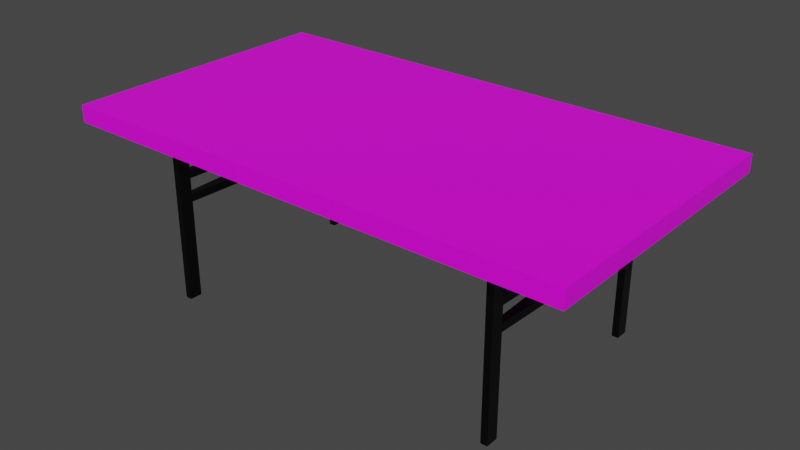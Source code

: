 # Source: Table.blend  (saved by Blender 2.91.10; exported with 4.5.12 LTS)
import bpy
from mathutils import Matrix  # noqa: F401  (used for matrix-valued properties, if any)

bpy.ops.wm.read_factory_settings(use_empty=True)
scene = bpy.context.scene
scene.name = 'Scene'

# ---- images (referenced by path relative to the original .blend; pixels are not part of the script)
import os
ASSET_DIR = os.environ.get("B2B_ASSET_DIR", "")  # directory of the original .blend (textures are referenced by path, not embedded)
HERE = os.path.dirname(os.path.abspath(__file__))  # packed textures are extracted next to this script under _unpacked/

def load_image(name, relpath, width, height, colorspace="sRGB"):
    """Load a texture the original file referenced (path relative to the .blend, or extracted next to this script)."""
    p = next((c for c in (os.path.join(HERE, relpath), os.path.join(ASSET_DIR, relpath)) if relpath and os.path.exists(c)), "")
    if p:
        img = bpy.data.images.load(p, check_existing=True)
        img.name = name
    else:  # same state as the original file: an image datablock whose file is absent (Cycles renders it pink)
        img = bpy.data.images.new(name, width, height)
        img.source = "FILE"
        img.filepath = "//" + (relpath or name)
    img.colorspace_settings.name = colorspace
    return img
img_table_png = load_image('table.png', 'table.png', 1024, 1024, 'sRGB')

# ---- materials (node trees are filled in below, after node groups)
mat_table = bpy.data.materials.new('Table')
mat_table.use_transparent_shadow = False
mat_legs = bpy.data.materials.new('Legs')
mat_legs.use_transparent_shadow = False

# ---- material node trees
mat_table.use_nodes = True; mat_table.node_tree.nodes.clear()
_N = mat_table.node_tree.nodes; _L = mat_table.node_tree.links
n0 = _N.new('ShaderNodeBsdfPrincipled'); n0.name = 'Principled BSDF'; n0.location = (10, 300)
n0.distribution = 'GGX'
n0.subsurface_method = 'BURLEY'
n0.inputs[3].default_value = 1.45
n0.inputs[27].default_value = (0.0, 0.0, 0.0, 1.0)
n0.inputs[28].default_value = 1.0
n1 = _N.new('ShaderNodeOutputMaterial'); n1.name = 'Material Output'; n1.location = (300, 300)
n2 = _N.new('ShaderNodeTexImage'); n2.name = 'Image Texture'; n2.location = (-280, 280)
n2.image = img_table_png
_L.new(n0.outputs[0], n1.inputs[0])
_L.new(n2.outputs[0], n0.inputs[0])
n1.is_active_output = True
mat_legs.use_nodes = True; mat_legs.node_tree.nodes.clear()
_N = mat_legs.node_tree.nodes; _L = mat_legs.node_tree.links
n0 = _N.new('ShaderNodeBsdfPrincipled'); n0.name = 'Principled BSDF'; n0.location = (10, 300)
n0.distribution = 'GGX'
n0.subsurface_method = 'BURLEY'
n0.inputs[0].default_value = (0.0331, 0.0331, 0.0331, 1.0)
n0.inputs[1].default_value = 1.0
n0.inputs[2].default_value = 0.3209
n0.inputs[3].default_value = 1.45
n0.inputs[13].default_value = 0.4925
n0.inputs[27].default_value = (0.0, 0.0, 0.0, 1.0)
n0.inputs[28].default_value = 1.0
n1 = _N.new('ShaderNodeOutputMaterial'); n1.name = 'Material Output'; n1.location = (300, 300)
_L.new(n0.outputs[0], n1.inputs[0])
n1.is_active_output = True

# ---- world
world_world = bpy.data.worlds.new('World'); scene.world = world_world
world_world.use_nodes = True; world_world.node_tree.nodes.clear()
_N = world_world.node_tree.nodes; _L = world_world.node_tree.links
n0 = _N.new('ShaderNodeOutputWorld'); n0.name = 'World Output'; n0.location = (300, 300)
n1 = _N.new('ShaderNodeBackground'); n1.name = 'Background'; n1.location = (10, 300)
n1.inputs[0].default_value = (0.05088, 0.05088, 0.05088, 1.0)
_L.new(n1.outputs[0], n0.inputs[0])
n0.is_active_output = True
world_world.color = (0.05088, 0.05088, 0.05088)
world_world.use_sun_shadow = False
world_world.sun_shadow_jitter_overblur = 0.0

# ---- meshes
me_plane = bpy.data.meshes.new('Plane')
me_plane.from_pydata([(-1.367, -0.7558, 1.0), (1.367, -0.7558, 1.0), (-1.367, 0.7558, 1.0), (1.367, 0.7558, 1.0), (-1.367, -0.7558, 0.9097), (1.367, -0.7558, 0.9097), (-1.367, 0.7558, 0.9097), (1.367, 0.7558, 0.9097)], [], [(0, 2, 3, 1), (4, 5, 7, 6), (3, 2, 6, 7), (0, 1, 5, 4), (1, 3, 7, 5), (2, 0, 4, 6)])
_uv = me_plane.uv_layers.new(name='UVMap')
_uv.uv.foreach_set('vector', [0.9999, 4.361e-08, 0.9999, 1.0, 7.436e-05, 1.0, 7.44e-05, -4.36e-08, 0.2222, 1.0, 0.2222, 0.0, 0.3171, 0.0, 0.3171, 1.0, 0.0, 0.9323, 0.0, 0.6258, 0.04737, 0.6258, 0.04737, 0.9323, 0.0, 0.6258, 0.0, 0.9323, 0.04737, 0.9323, 0.04737, 0.6258, 0.0, 0.6258, 0.0, 0.9323, 0.04737, 0.9323, 0.04737, 0.6258, 0.0, 0.6258, 0.0, 0.9323, 0.04737, 0.9323, 0.04737, 0.6258])
me_plane.materials.append(mat_table)
me_plane.use_remesh_fix_poles = True
me_plane.use_remesh_preserve_attributes = False
me_plane.use_mirror_vertex_groups = False
me_plane.update()
me_cube = bpy.data.meshes.new('Cube')
me_cube.from_pydata([(-0.9483, -0.5039, 0.5706), (-0.9483, -0.5717, 0.9235), (-0.9125, -0.5717, 0.6558), (-0.9125, -0.5717, 0.6941), (-0.9125, -0.5039, 0.5706), (-0.9125, -0.5717, 0.9235), (-0.9483, -0.5717, 0.6941), (-0.9483, -0.5717, 0.6558), (-0.9483, -0.5717, 0.5706), (-0.9483, -0.5039, 0.9235), (-0.9125, -0.5717, 0.5706), (-0.9125, -0.5039, 0.9235), (-0.9125, -0.5039, 0.6941), (-0.9125, -0.5039, 0.6558), (-0.9483, -0.5039, 0.6941), (-0.9483, -0.5039, 0.6558), (-0.9672, 0.0, 0.6941), (-0.9672, 0.0, 0.6558), (-0.8936, 0.0, 0.6941), (-0.8936, 0.0, 0.6558), (-0.9483, -0.5039, 0.5289), (-0.9125, -0.5039, 0.5289), (-0.9483, -0.5717, 0.5289), (-0.9125, -0.5717, 0.5289), (-0.9125, -0.5717, 0.0), (-0.9483, -0.5717, 0.0), (-0.9125, -0.5039, 0.0), (-0.9483, -0.5039, 0.0), (-0.9672, 0.0, 0.5706), (-0.8936, 0.0, 0.5706), (-0.9672, 0.0, 0.5289), (-0.8936, 0.0, 0.5289)], [], [(2, 3, 6, 7), (2, 7, 8, 10), (12, 11, 5, 3), (3, 5, 1, 6), (15, 13, 4, 0), (11, 9, 1, 5), (7, 6, 14, 15), (7, 15, 0, 8), (0, 4, 29, 28), (6, 1, 9, 14), (13, 12, 3, 2), (12, 14, 9, 11), (15, 14, 16, 17), (13, 2, 10, 4), (17, 16, 18, 19), (12, 13, 19, 18), (14, 12, 18, 16), (13, 15, 17, 19), (4, 10, 23, 21), (10, 8, 22, 23), (8, 0, 20, 22), (23, 22, 25, 24), (20, 21, 26, 27), (22, 20, 27, 25), (21, 23, 24, 26), (28, 29, 31, 30), (21, 20, 30, 31), (20, 0, 28, 30), (4, 21, 31, 29)])
_uv = me_cube.uv_layers.new(name='UVMap')
_uv.uv.foreach_set('vector', [0.4953, 0.75, 0.5786, 0.75, 0.5786, 1.0, 0.4953, 1.0, 0.4953, 0.75, 0.4953, 1.0, 0.4953, 1.0, 0.4953, 0.75, 0.5786, 0.625, 0.625, 0.625, 0.625, 0.75, 0.5786, 0.75, 0.5786, 0.75, 0.625, 0.75, 0.625, 1.0, 0.5786, 1.0, 0.4953, 0.125, 0.4953, 0.625, 0.4953, 0.625, 0.4953, 0.125, 0.625, 0.625, 0.875, 0.625, 0.875, 0.75, 0.625, 0.75, 0.4953, 0.0, 0.5786, 0.0, 0.5786, 0.125, 0.4953, 0.125, 0.4953, 0.0, 0.4953, 0.125, 0.4953, 0.125, 0.4953, 0.0, 0.4953, 0.125, 0.4953, 0.625, 0.4953, 0.625, 0.4953, 0.125, 0.5786, 0.0, 0.625, 0.0, 0.625, 0.125, 0.5786, 0.125, 0.4953, 0.625, 0.5786, 0.625, 0.5786, 0.75, 0.4953, 0.75, 0.5786, 0.625, 0.5786, 0.125, 0.625, 0.125, 0.625, 0.625, 0.4953, 0.125, 0.5786, 0.125, 0.5786, 0.125, 0.4953, 0.125, 0.4953, 0.625, 0.4953, 0.75, 0.4953, 0.75, 0.4953, 0.625, 0.4953, 0.125, 0.5786, 0.125, 0.5786, 0.625, 0.4953, 0.625, 0.5786, 0.625, 0.4953, 0.625, 0.4953, 0.625, 0.5786, 0.625, 0.5786, 0.125, 0.5786, 0.625, 0.5786, 0.625, 0.5786, 0.125, 0.4953, 0.625, 0.4953, 0.125, 0.4953, 0.125, 0.4953, 0.625, 0.4953, 0.625, 0.4953, 0.75, 0.4953, 0.75, 0.4953, 0.625, 0.4953, 0.75, 0.4953, 1.0, 0.4953, 1.0, 0.4953, 0.75, 0.4953, 0.0, 0.4953, 0.125, 0.4953, 0.125, 0.4953, 0.0, 0.4953, 0.75, 0.4953, 1.0, 0.4953, 1.0, 0.4953, 0.75, 0.4953, 0.125, 0.4953, 0.625, 0.4953, 0.625, 0.4953, 0.125, 0.4953, 0.0, 0.4953, 0.125, 0.4953, 0.125, 0.4953, 0.0, 0.4953, 0.625, 0.4953, 0.75, 0.4953, 0.75, 0.4953, 0.625, 0.4953, 0.125, 0.4953, 0.625, 0.4953, 0.625, 0.4953, 0.125, 0.4953, 0.625, 0.4953, 0.125, 0.4953, 0.125, 0.4953, 0.625, 0.4953, 0.125, 0.4953, 0.125, 0.4953, 0.125, 0.4953, 0.125, 0.4953, 0.625, 0.4953, 0.625, 0.4953, 0.625, 0.4953, 0.625])
me_cube.materials.append(mat_legs)
me_cube.use_remesh_fix_poles = True
me_cube.use_remesh_preserve_attributes = False
me_cube.use_mirror_vertex_groups = False
me_cube.update()

# ---- objects
ob_table = bpy.data.objects.new('Table', me_plane)
ob_cube = bpy.data.objects.new('Cube', me_cube)

# ---- transforms, parenting, visibility, modifiers, constraints
ob_table.location = (0.0, 0.0, 0.0)
ob_table.lineart.crease_threshold = 0.0
ob_cube.location = (0.0, 0.0, 0.0)
ob_cube.lineart.crease_threshold = 0.0
_m = ob_cube.modifiers.new('Mirror', 'MIRROR')
_m = ob_cube.modifiers.new('Mirror.001', 'MIRROR')
_m.use_axis = (False, True, False)

# ---- collection membership
scene.collection.objects.link(ob_table)
scene.collection.objects.link(ob_cube)

# ---- scene / render settings (as saved in the file)
scene.frame_start = 1; scene.frame_end = 250; scene.frame_set(1)
scene.render.engine = 'BLENDER_EEVEE_NEXT'
scene.cycles.use_denoising = False
scene.cycles.samples = 128
scene.cycles.sampling_pattern = 'TABULATED_SOBOL'
scene.cycles.use_adaptive_sampling = False
scene.cycles.use_light_tree = False
scene.view_settings.view_transform = 'Filmic'
bpy.context.view_layer.update()

# ---- added for rendering (the .blend has no active camera and no usable light): camera, sun
cam_auto = bpy.data.cameras.new('AutoCamera')
cam_auto.lens = 50.0
cam_auto.sensor_width = 36.0
cam_auto.clip_end = 1000.0
ob_auto_camera = bpy.data.objects.new('AutoCamera', cam_auto)
scene.collection.objects.link(ob_auto_camera)
ob_auto_camera.location = (3.03425, -3.6411, 2.9274)
ob_auto_camera.rotation_euler = (1.09748, -7.21219e-08, 0.694738)
scene.camera = ob_auto_camera
light_auto_sun = bpy.data.lights.new('AutoSun', 'SUN')
light_auto_sun.energy = 3.0
light_auto_sun.angle = 0.0523599
ob_auto_sun = bpy.data.objects.new('AutoSun', light_auto_sun)
scene.collection.objects.link(ob_auto_sun)
ob_auto_sun.rotation_euler = (0.872665, 0.174533, 0.523599)
bpy.context.view_layer.update()
